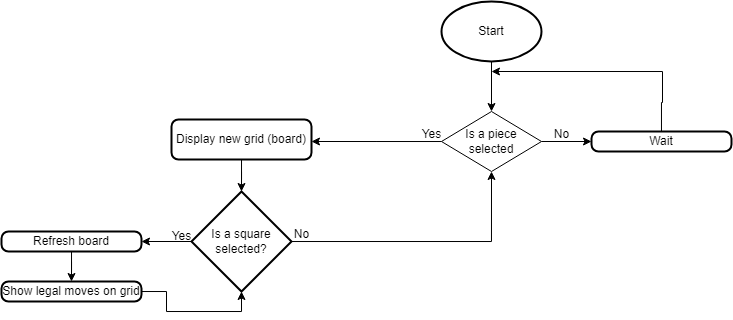

The diagram above was exported from draw.io. Its source (the exported page's mxGraphModel, read from the mxfile embedded in the PNG):
<mxGraphModel dx="989" dy="545" grid="1" gridSize="10" guides="1" tooltips="1" connect="1" arrows="1" fold="1" page="1" pageScale="1" pageWidth="850" pageHeight="1100" math="0" shadow="0">
  <root>
    <mxCell id="0" />
    <mxCell id="1" parent="0" />
    <mxCell id="Al6Dzy0lxtChc1z-ZJoh-3" style="edgeStyle=orthogonalEdgeStyle;rounded=0;orthogonalLoop=1;jettySize=auto;html=1;entryX=0.5;entryY=0;entryDx=0;entryDy=0;" edge="1" parent="1" source="Al6Dzy0lxtChc1z-ZJoh-1" target="Al6Dzy0lxtChc1z-ZJoh-2">
      <mxGeometry relative="1" as="geometry" />
    </mxCell>
    <mxCell id="Al6Dzy0lxtChc1z-ZJoh-1" value="Start" style="strokeWidth=2;html=1;shape=mxgraph.flowchart.start_1;whiteSpace=wrap;" vertex="1" parent="1">
      <mxGeometry x="530" y="20" width="100" height="60" as="geometry" />
    </mxCell>
    <mxCell id="Al6Dzy0lxtChc1z-ZJoh-6" style="edgeStyle=orthogonalEdgeStyle;rounded=0;orthogonalLoop=1;jettySize=auto;html=1;entryX=0;entryY=0.5;entryDx=0;entryDy=0;" edge="1" parent="1" source="Al6Dzy0lxtChc1z-ZJoh-2" target="Al6Dzy0lxtChc1z-ZJoh-4">
      <mxGeometry relative="1" as="geometry" />
    </mxCell>
    <mxCell id="Al6Dzy0lxtChc1z-ZJoh-10" style="edgeStyle=orthogonalEdgeStyle;rounded=0;orthogonalLoop=1;jettySize=auto;html=1;entryX=1;entryY=0.5;entryDx=0;entryDy=0;entryPerimeter=0;" edge="1" parent="1" source="Al6Dzy0lxtChc1z-ZJoh-2">
      <mxGeometry relative="1" as="geometry">
        <mxPoint x="400" y="160" as="targetPoint" />
      </mxGeometry>
    </mxCell>
    <mxCell id="Al6Dzy0lxtChc1z-ZJoh-2" value="Is a piece selected" style="rhombus;whiteSpace=wrap;html=1;" vertex="1" parent="1">
      <mxGeometry x="530" y="130" width="100" height="60" as="geometry" />
    </mxCell>
    <mxCell id="Al6Dzy0lxtChc1z-ZJoh-8" style="edgeStyle=orthogonalEdgeStyle;rounded=0;orthogonalLoop=1;jettySize=auto;html=1;" edge="1" parent="1" source="Al6Dzy0lxtChc1z-ZJoh-4">
      <mxGeometry relative="1" as="geometry">
        <mxPoint x="580" y="90" as="targetPoint" />
        <Array as="points">
          <mxPoint x="750" y="121" />
          <mxPoint x="751" y="121" />
          <mxPoint x="751" y="90" />
        </Array>
      </mxGeometry>
    </mxCell>
    <mxCell id="Al6Dzy0lxtChc1z-ZJoh-4" value="Wait" style="rounded=1;whiteSpace=wrap;html=1;absoluteArcSize=1;arcSize=14;strokeWidth=2;" vertex="1" parent="1">
      <mxGeometry x="680" y="150" width="140" height="20" as="geometry" />
    </mxCell>
    <mxCell id="Al6Dzy0lxtChc1z-ZJoh-7" value="No" style="text;html=1;align=center;verticalAlign=middle;resizable=0;points=[];autosize=1;strokeColor=none;fillColor=none;" vertex="1" parent="1">
      <mxGeometry x="630" y="138" width="40" height="30" as="geometry" />
    </mxCell>
    <mxCell id="Al6Dzy0lxtChc1z-ZJoh-11" value="Yes" style="text;html=1;align=center;verticalAlign=middle;resizable=0;points=[];autosize=1;strokeColor=none;fillColor=none;" vertex="1" parent="1">
      <mxGeometry x="500" y="138" width="40" height="30" as="geometry" />
    </mxCell>
    <mxCell id="Al6Dzy0lxtChc1z-ZJoh-14" style="edgeStyle=orthogonalEdgeStyle;rounded=0;orthogonalLoop=1;jettySize=auto;html=1;entryX=0.5;entryY=0;entryDx=0;entryDy=0;entryPerimeter=0;" edge="1" parent="1" source="Al6Dzy0lxtChc1z-ZJoh-12" target="Al6Dzy0lxtChc1z-ZJoh-13">
      <mxGeometry relative="1" as="geometry" />
    </mxCell>
    <mxCell id="Al6Dzy0lxtChc1z-ZJoh-12" value="Display new grid (board)" style="rounded=1;whiteSpace=wrap;html=1;absoluteArcSize=1;arcSize=14;strokeWidth=2;" vertex="1" parent="1">
      <mxGeometry x="260" y="138" width="140" height="40" as="geometry" />
    </mxCell>
    <mxCell id="Al6Dzy0lxtChc1z-ZJoh-16" style="edgeStyle=orthogonalEdgeStyle;rounded=0;orthogonalLoop=1;jettySize=auto;html=1;entryX=1;entryY=0.5;entryDx=0;entryDy=0;" edge="1" parent="1" source="Al6Dzy0lxtChc1z-ZJoh-13" target="Al6Dzy0lxtChc1z-ZJoh-15">
      <mxGeometry relative="1" as="geometry" />
    </mxCell>
    <mxCell id="Al6Dzy0lxtChc1z-ZJoh-22" style="edgeStyle=orthogonalEdgeStyle;rounded=0;orthogonalLoop=1;jettySize=auto;html=1;entryX=0.5;entryY=1;entryDx=0;entryDy=0;" edge="1" parent="1" source="Al6Dzy0lxtChc1z-ZJoh-13" target="Al6Dzy0lxtChc1z-ZJoh-2">
      <mxGeometry relative="1" as="geometry" />
    </mxCell>
    <mxCell id="Al6Dzy0lxtChc1z-ZJoh-13" value="Is a square selected?" style="strokeWidth=2;html=1;shape=mxgraph.flowchart.decision;whiteSpace=wrap;" vertex="1" parent="1">
      <mxGeometry x="280" y="210" width="100" height="100" as="geometry" />
    </mxCell>
    <mxCell id="Al6Dzy0lxtChc1z-ZJoh-19" style="edgeStyle=orthogonalEdgeStyle;rounded=0;orthogonalLoop=1;jettySize=auto;html=1;entryX=0.5;entryY=0;entryDx=0;entryDy=0;" edge="1" parent="1" source="Al6Dzy0lxtChc1z-ZJoh-15" target="Al6Dzy0lxtChc1z-ZJoh-18">
      <mxGeometry relative="1" as="geometry" />
    </mxCell>
    <mxCell id="Al6Dzy0lxtChc1z-ZJoh-15" value="Refresh board" style="rounded=1;whiteSpace=wrap;html=1;absoluteArcSize=1;arcSize=14;strokeWidth=2;" vertex="1" parent="1">
      <mxGeometry x="90" y="250" width="140" height="20" as="geometry" />
    </mxCell>
    <mxCell id="Al6Dzy0lxtChc1z-ZJoh-17" value="Yes" style="text;html=1;align=center;verticalAlign=middle;resizable=0;points=[];autosize=1;strokeColor=none;fillColor=none;" vertex="1" parent="1">
      <mxGeometry x="250" y="240" width="40" height="30" as="geometry" />
    </mxCell>
    <mxCell id="Al6Dzy0lxtChc1z-ZJoh-21" style="edgeStyle=orthogonalEdgeStyle;rounded=0;orthogonalLoop=1;jettySize=auto;html=1;entryX=0.5;entryY=1;entryDx=0;entryDy=0;entryPerimeter=0;" edge="1" parent="1" source="Al6Dzy0lxtChc1z-ZJoh-18" target="Al6Dzy0lxtChc1z-ZJoh-13">
      <mxGeometry relative="1" as="geometry" />
    </mxCell>
    <mxCell id="Al6Dzy0lxtChc1z-ZJoh-18" value="Show legal moves on grid" style="rounded=1;whiteSpace=wrap;html=1;absoluteArcSize=1;arcSize=14;strokeWidth=2;" vertex="1" parent="1">
      <mxGeometry x="90" y="300" width="140" height="20" as="geometry" />
    </mxCell>
    <mxCell id="Al6Dzy0lxtChc1z-ZJoh-23" value="No" style="text;html=1;align=center;verticalAlign=middle;resizable=0;points=[];autosize=1;strokeColor=none;fillColor=none;" vertex="1" parent="1">
      <mxGeometry x="370" y="238" width="40" height="30" as="geometry" />
    </mxCell>
  </root>
</mxGraphModel>